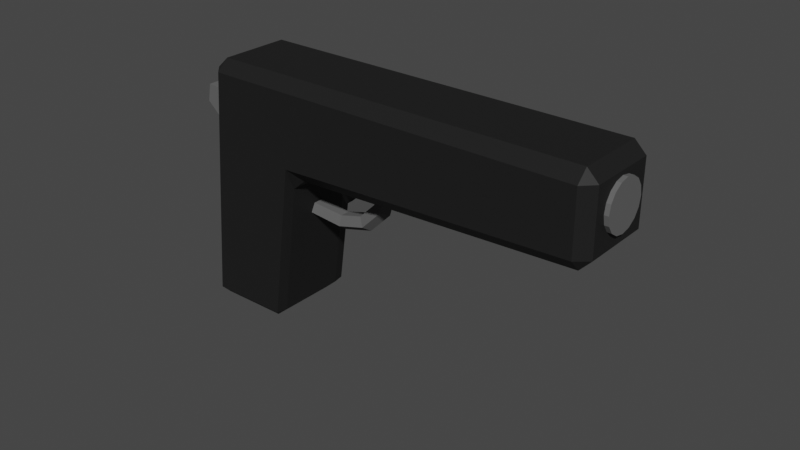 # Source: pistol.blend  (saved by Blender 3.4.6; exported with 4.5.12 LTS)
import bpy
from mathutils import Matrix  # noqa: F401  (used for matrix-valued properties, if any)

bpy.ops.wm.read_factory_settings(use_empty=True)
scene = bpy.context.scene
scene.name = 'Scene'

# ---- collections
col_collection = bpy.data.collections.new('Collection'); scene.collection.children.link(col_collection)

# ---- materials (node trees are filled in below, after node groups)
mat_pistolblack = bpy.data.materials.new('PistolBlack')
mat_pistolblack.alpha_threshold = 0.0
mat_pistolblack.use_transparent_shadow = False
mat_pistolblack.roughness = 0.5
mat_pistolblack.line_color = (0.0, 0.0, 0.0, 1.0)
mat_pistolgray = bpy.data.materials.new('PistolGray')
mat_pistolgray.use_transparent_shadow = False

# ---- material node trees
mat_pistolblack.use_nodes = True; mat_pistolblack.node_tree.nodes.clear()
_N = mat_pistolblack.node_tree.nodes; _L = mat_pistolblack.node_tree.links
n0 = _N.new('ShaderNodeOutputMaterial'); n0.name = 'Material Output'; n0.location = (300, 300)
n1 = _N.new('ShaderNodeBsdfPrincipled'); n1.name = 'Principled BSDF'; n1.location = (10, 300)
n1.distribution = 'GGX'
n1.subsurface_method = 'RANDOM_WALK_SKIN'
n1.inputs[0].default_value = (0.01467, 0.01467, 0.01467, 1.0)
n1.inputs[3].default_value = 1.45
n1.inputs[13].default_value = 0.1839
n1.inputs[27].default_value = (0.0, 0.0, 0.0, 1.0)
n1.inputs[28].default_value = 1.0
_L.new(n1.outputs[0], n0.inputs[0])
n0.is_active_output = True
mat_pistolgray.use_nodes = True; mat_pistolgray.node_tree.nodes.clear()
_N = mat_pistolgray.node_tree.nodes; _L = mat_pistolgray.node_tree.links
n0 = _N.new('ShaderNodeBsdfPrincipled'); n0.name = 'Principled BSDF'; n0.location = (10, 300)
n0.distribution = 'GGX'
n0.subsurface_method = 'RANDOM_WALK_SKIN'
n0.inputs[0].default_value = (0.1193, 0.1193, 0.1193, 1.0)
n0.inputs[2].default_value = 0.5259
n0.inputs[3].default_value = 1.45
n0.inputs[13].default_value = 0.0
n0.inputs[27].default_value = (0.0, 0.0, 0.0, 1.0)
n0.inputs[28].default_value = 1.0
n1 = _N.new('ShaderNodeOutputMaterial'); n1.name = 'Material Output'; n1.location = (300, 300)
_L.new(n0.outputs[0], n1.inputs[0])
n1.is_active_output = True

# ---- world
world_world = bpy.data.worlds.new('World'); scene.world = world_world
world_world.use_nodes = True; world_world.node_tree.nodes.clear()
_N = world_world.node_tree.nodes; _L = world_world.node_tree.links
n0 = _N.new('ShaderNodeOutputWorld'); n0.name = 'World Output'; n0.location = (300, 300)
n1 = _N.new('ShaderNodeBackground'); n1.name = 'Background'; n1.location = (10, 300)
n1.inputs[0].default_value = (0.05088, 0.05088, 0.05088, 1.0)
_L.new(n1.outputs[0], n0.inputs[0])
n0.is_active_output = True
world_world.color = (0.05088, 0.05088, 0.05088)
world_world.use_sun_shadow = False
world_world.sun_shadow_jitter_overblur = 0.0

# ---- meshes
me_cube = bpy.data.meshes.new('Cube')
me_cube.from_pydata([(1.0, 0.753, 4.548), (1.0, 1.0, 4.301), (0.2985, 0.753, -1.0), (0.5336, 1.0, -0.753), (0.578, 0.753, -0.7552), (1.0, -1.0, 4.301), (1.0, -0.753, 4.548), (0.578, -0.753, -0.7552), (0.5336, -1.0, -0.753), (0.2985, -0.753, -1.0), (-0.7724, 1.0, 4.301), (-1.02, 0.753, 4.301), (-0.753, 0.753, 4.548), (-1.434, 0.753, -0.7538), (-1.186, 1.0, -0.753), (-1.208, 0.753, -1.0), (-1.02, -0.753, 4.301), (-0.7724, -1.0, 4.301), (-0.753, -0.753, 4.548), (-1.208, -0.753, -1.0), (-1.186, -1.0, -0.753), (-1.434, -0.753, -0.7538), (0.9675, 0.753, 2.179), (1.0, 1.0, 2.699), (1.247, 0.753, 2.433), (0.9675, -0.753, 2.179), (1.247, -0.753, 2.433), (1.0, -1.0, 2.699), (7.51, 0.753, 4.548), (7.757, 0.753, 4.301), (7.51, 1.0, 4.301), (7.51, -0.753, 4.548), (7.51, -1.0, 4.301), (7.757, -0.753, 4.301), (7.51, 1.0, 2.955), (7.757, 0.753, 2.937), (7.51, 0.753, 2.681), (7.51, -1.0, 2.955), (7.51, -0.753, 2.681), (7.757, -0.753, 2.937), (-1.139, -0.5244, 2.853), (-1.139, 0.5244, 2.853), (-1.07, -0.5244, 3.69), (-1.07, 0.5244, 3.69), (-1.686, -0.5244, 3.351), (-1.686, 0.5244, 3.351), (-1.617, -0.5244, 3.735), (-1.617, 0.5244, 3.735), (6.808, 0.5216, 3.69), (7.851, 0.5216, 3.69), (6.808, 0.4819, 3.49), (7.851, 0.4819, 3.49), (6.808, 0.3688, 3.321), (7.851, 0.3688, 3.321), (6.808, 0.1996, 3.208), (7.851, 0.1996, 3.208), (6.808, -1.284e-13, 3.169), (7.851, 1.402e-07, 3.169), (6.808, -0.1996, 3.208), (7.851, -0.1996, 3.208), (6.808, -0.3688, 3.321), (7.851, -0.3688, 3.321), (6.808, -0.4819, 3.49), (7.851, -0.4819, 3.49), (6.808, -0.5216, 3.69), (7.851, -0.5216, 3.69), (6.808, -0.4819, 3.89), (7.851, -0.4819, 3.89), (6.808, -0.3688, 4.059), (7.851, -0.3688, 4.059), (6.808, -0.1996, 4.172), (7.851, -0.1996, 4.172), (6.808, -1.402e-07, 4.212), (7.851, 2.791e-14, 4.212), (6.808, 0.1996, 4.172), (7.851, 0.1996, 4.172), (6.808, 0.3688, 4.059), (7.851, 0.3688, 4.059), (6.808, 0.4819, 3.89), (7.851, 0.4819, 3.89), (3.016, 6.818e-08, 2.589), (2.88, -0.1871, 2.589), (2.66, -0.1156, 2.589), (2.66, 0.1156, 2.589), (2.88, 0.1871, 2.589), (0.4837, 2.625e-07, 1.329), (0.5517, -0.1871, 1.447), (0.6617, -0.1156, 1.637), (0.6617, 0.1156, 1.637), (0.5517, 0.1871, 1.447), (1.639, 2.926e-07, 1.211), (1.639, -0.1871, 1.347), (1.639, -0.1156, 1.567), (1.639, 0.1156, 1.567), (1.639, 0.1871, 1.347), (2.328, 2.625e-07, 1.396), (2.26, -0.1871, 1.514), (2.15, -0.1156, 1.704), (2.15, 0.1156, 1.704), (2.26, 0.1871, 1.514), (2.832, 1.804e-07, 1.9), (2.714, -0.1871, 1.968), (2.524, -0.1156, 2.078), (2.524, 0.1156, 2.078), (2.714, 0.1871, 1.968), (1.851, -2.818e-07, 2.168), (1.778, -0.1416, 2.096), (1.661, -0.08753, 1.977), (1.661, 0.08753, 1.977), (1.778, 0.1416, 2.096), (1.776, -3.335e-07, 2.632), (1.673, -0.1416, 2.629), (1.507, -0.08753, 2.624), (1.507, 0.08753, 2.624), (1.673, 0.1416, 2.629), (1.95, -2.649e-07, 2.043), (1.878, -0.1416, 1.97), (1.76, -0.08753, 1.852), (1.76, 0.08753, 1.852), (1.878, 0.1416, 1.97)], [], [(14, 10, 1, 23, 3), (5, 27, 37, 32), (26, 24, 36, 38), (4, 22, 25, 7), (8, 27, 5, 17, 20), (23, 1, 30, 34), (21, 16, 42, 40), (0, 12, 18, 6), (39, 35, 29, 33), (15, 2, 9, 19), (2, 3, 4), (7, 8, 9), (10, 11, 12), (13, 14, 15), (16, 17, 18), (19, 20, 21), (22, 23, 24), (25, 26, 27), (28, 29, 30), (31, 32, 33), (34, 35, 36), (37, 38, 39), (15, 19, 21, 13), (2, 15, 14, 3), (22, 4, 3, 23), (20, 17, 16, 21), (27, 8, 7, 25), (10, 14, 13, 11), (6, 18, 17, 5), (19, 9, 8, 20), (18, 12, 11, 16), (12, 0, 1, 10), (9, 2, 4, 7), (25, 22, 24, 26), (28, 31, 33, 29), (29, 35, 34, 30), (32, 37, 39, 33), (38, 36, 35, 39), (26, 38, 37, 27), (31, 6, 5, 32), (30, 1, 0, 28), (23, 34, 36, 24), (0, 6, 31, 28), (43, 41, 45, 47), (16, 11, 43, 42), (13, 21, 40, 41), (11, 13, 41, 43), (44, 46, 47, 45), (41, 40, 44, 45), (42, 43, 47, 46), (40, 42, 46, 44), (48, 49, 51, 50), (50, 51, 53, 52), (52, 53, 55, 54), (54, 55, 57, 56), (56, 57, 59, 58), (58, 59, 61, 60), (60, 61, 63, 62), (62, 63, 65, 64), (64, 65, 67, 66), (66, 67, 69, 68), (68, 69, 71, 70), (70, 71, 73, 72), (72, 73, 75, 74), (74, 75, 77, 76), (51, 49, 79, 77, 75, 73, 71, 69, 67, 65, 63, 61, 59, 57, 55, 53), (76, 77, 79, 78), (78, 79, 49, 48), (48, 50, 52, 54, 56, 58, 60, 62, 64, 66, 68, 70, 72, 74, 76, 78), (85, 90, 91, 86), (86, 91, 92, 87), (87, 92, 93, 88), (88, 93, 94, 89), (89, 94, 90, 85), (90, 95, 96, 91), (91, 96, 97, 92), (92, 97, 98, 93), (93, 98, 99, 94), (94, 99, 95, 90), (95, 100, 101, 96), (96, 101, 102, 97), (97, 102, 103, 98), (98, 103, 104, 99), (99, 104, 100, 95), (100, 80, 81, 101), (101, 81, 82, 102), (102, 82, 83, 103), (103, 83, 84, 104), (104, 84, 80, 100), (105, 110, 111, 106), (106, 111, 112, 107), (107, 112, 113, 108), (108, 113, 114, 109), (109, 114, 110, 105), (109, 105, 115, 119), (108, 109, 119, 118), (105, 106, 116, 115), (106, 107, 117, 116), (107, 108, 118, 117)])
me_cube.polygons.foreach_set('material_index', [0, 0, 0, 0, 0, 0, 0, 0, 0, 0, 0, 0, 0, 0, 0, 0, 0, 0, 0, 0, 0, 0, 0, 0, 0, 0, 0, 0, 0, 0, 0, 0, 0, 0, 0, 0, 0, 0, 0, 0, 0, 0, 0, 1, 0, 0, 0, 1, 1, 1, 1, 1, 1, 1, 1, 1, 1, 1, 1, 1, 1, 1, 1, 1, 1, 1, 1, 1, 1, 1, 1, 1, 1, 1, 1, 1, 1, 1, 1, 1, 1, 1, 1, 1, 1, 1, 1, 1, 1, 1, 1, 1, 1, 1, 1, 1, 1, 1, 1])
_uv = me_cube.uv_layers.new(name='UVMap')
_uv.uv.foreach_set('vector', [0.3858, 0.2807, 0.6133, 0.2805, 0.6105, 0.5, 0.5162, 0.5, 0.3842, 0.4946, 0.6105, 0.75, 0.5162, 0.75, 0.5182, 0.75, 0.6086, 0.75, 0.5, 0.7191, 0.5, 0.5309, 0.5, 0.5309, 0.5, 0.7191, 0.3839, 0.5309, 0.4911, 0.5309, 0.4911, 0.7191, 0.3839, 0.7191, 0.3842, 0.7554, 0.5162, 0.75, 0.6105, 0.75, 0.6133, 0.9695, 0.3858, 0.9693, 0.5162, 0.5, 0.6105, 0.5, 0.6086, 0.5, 0.5182, 0.5, 0.3861, 0.03087, 0.6139, 0.03087, 0.6139, 0.03087, 0.3861, 0.03087, 0.625, 0.5309, 0.8441, 0.5309, 0.8441, 0.7191, 0.625, 0.7191, 0.5166, 0.7191, 0.5166, 0.5309, 0.6084, 0.5309, 0.6084, 0.7191, 0.1559, 0.5309, 0.3441, 0.5309, 0.3441, 0.7191, 0.1559, 0.7191, 0.3441, 0.5309, 0.3735, 0.5, 0.375, 0.5309, 0.375, 0.7191, 0.3735, 0.75, 0.3441, 0.7191, 0.6148, 0.25, 0.6139, 0.2191, 0.625, 0.2191, 0.1275, 0.5309, 0.1585, 0.5, 0.1559, 0.5309, 0.6139, 0.03087, 0.6148, 0.0, 0.625, 0.03087, 0.1559, 0.7191, 0.1585, 0.75, 0.1275, 0.7191, 0.4911, 0.5309, 0.5162, 0.5, 0.5, 0.5309, 0.4911, 0.7191, 0.5, 0.7191, 0.5162, 0.75, 0.625, 0.5309, 0.6084, 0.5309, 0.6086, 0.5, 0.625, 0.7191, 0.6086, 0.75, 0.6084, 0.7191, 0.5182, 0.5, 0.5166, 0.5309, 0.5, 0.5309, 0.5182, 0.75, 0.5, 0.7191, 0.5166, 0.7191, 0.1559, 0.5309, 0.1559, 0.7191, 0.125, 0.7191, 0.125, 0.5309, 0.3441, 0.5309, 0.1559, 0.5309, 0.1585, 0.5, 0.3735, 0.5, 0.4911, 0.5309, 0.3839, 0.5309, 0.3842, 0.4946, 0.5162, 0.5, 0.387, 0.0, 0.6148, 0.0, 0.6139, 0.03087, 0.3861, 0.03087, 0.5162, 0.75, 0.3842, 0.7554, 0.3839, 0.7191, 0.4911, 0.7191, 0.6133, 0.2805, 0.3858, 0.2807, 0.3861, 0.2191, 0.6139, 0.2191, 0.625, 0.75, 0.625, 0.9691, 0.6133, 0.9695, 0.6105, 0.75, 0.1559, 0.7191, 0.3441, 0.7191, 0.3735, 0.75, 0.1585, 0.75, 0.625, 0.03087, 0.625, 0.2191, 0.6139, 0.2191, 0.6139, 0.03087, 0.625, 0.2809, 0.625, 0.5, 0.6105, 0.5, 0.6133, 0.2805, 0.3441, 0.7191, 0.3441, 0.5309, 0.3839, 0.5309, 0.3839, 0.7191, 0.4911, 0.7191, 0.4911, 0.5309, 0.5, 0.5309, 0.5, 0.7191, 0.625, 0.5309, 0.625, 0.7191, 0.6084, 0.7191, 0.6084, 0.5309, 0.6084, 0.5309, 0.5166, 0.5309, 0.5182, 0.5, 0.6086, 0.5, 0.6086, 0.75, 0.5182, 0.75, 0.5166, 0.7191, 0.6084, 0.7191, 0.5, 0.7191, 0.5, 0.5309, 0.5166, 0.5309, 0.5166, 0.7191, 0.5, 0.7191, 0.5, 0.7191, 0.5182, 0.75, 0.5162, 0.75, 0.625, 0.7191, 0.625, 0.7191, 0.6105, 0.75, 0.6086, 0.75, 0.6086, 0.5, 0.6105, 0.5, 0.625, 0.5309, 0.625, 0.5309, 0.5162, 0.5, 0.5182, 0.5, 0.5, 0.5309, 0.5, 0.5309, 0.625, 0.5309, 0.625, 0.7191, 0.625, 0.7191, 0.625, 0.5309, 0.6139, 0.2191, 0.3861, 0.2191, 0.3861, 0.2191, 0.6139, 0.2191, 0.6139, 0.03087, 0.6139, 0.2191, 0.6139, 0.2191, 0.6139, 0.03087, 0.125, 0.5309, 0.125, 0.7191, 0.125, 0.7191, 0.125, 0.5309, 0.6139, 0.2191, 0.3861, 0.2191, 0.3861, 0.2191, 0.6139, 0.2191, 0.3861, 0.03087, 0.6139, 0.03087, 0.6139, 0.2191, 0.3861, 0.2191, 0.125, 0.5309, 0.125, 0.7191, 0.125, 0.7191, 0.125, 0.5309, 0.6139, 0.03087, 0.6139, 0.2191, 0.6139, 0.2191, 0.6139, 0.03087, 0.3861, 0.03087, 0.6139, 0.03087, 0.6139, 0.03087, 0.3861, 0.03087, 1.0, 0.5, 1.0, 1.0, 0.9375, 1.0, 0.9375, 0.5, 0.9375, 0.5, 0.9375, 1.0, 0.875, 1.0, 0.875, 0.5, 0.875, 0.5, 0.875, 1.0, 0.8125, 1.0, 0.8125, 0.5, 0.8125, 0.5, 0.8125, 1.0, 0.75, 1.0, 0.75, 0.5, 0.75, 0.5, 0.75, 1.0, 0.6875, 1.0, 0.6875, 0.5, 0.6875, 0.5, 0.6875, 1.0, 0.625, 1.0, 0.625, 0.5, 0.625, 0.5, 0.625, 1.0, 0.5625, 1.0, 0.5625, 0.5, 0.5625, 0.5, 0.5625, 1.0, 0.5, 1.0, 0.5, 0.5, 0.5, 0.5, 0.5, 1.0, 0.4375, 1.0, 0.4375, 0.5, 0.4375, 0.5, 0.4375, 1.0, 0.375, 1.0, 0.375, 0.5, 0.375, 0.5, 0.375, 1.0, 0.3125, 1.0, 0.3125, 0.5, 0.3125, 0.5, 0.3125, 1.0, 0.25, 1.0, 0.25, 0.5, 0.25, 0.5, 0.25, 1.0, 0.1875, 1.0, 0.1875, 0.5, 0.1875, 0.5, 0.1875, 1.0, 0.125, 1.0, 0.125, 0.5, 0.3418, 0.4717, 0.25, 0.49, 0.1582, 0.4717, 0.08029, 0.4197, 0.02827, 0.3418, 0.01, 0.25, 0.02827, 0.1582, 0.08029, 0.08029, 0.1582, 0.02827, 0.25, 0.01, 0.3418, 0.02827, 0.4197, 0.08029, 0.4717, 0.1582, 0.49, 0.25, 0.4717, 0.3418, 0.4197, 0.4197, 0.125, 0.5, 0.125, 1.0, 0.0625, 1.0, 0.0625, 0.5, 0.0625, 0.5, 0.0625, 1.0, 0.0, 1.0, 0.0, 0.5, 0.75, 0.49, 0.8418, 0.4717, 0.9197, 0.4197, 0.9717, 0.3418, 0.99, 0.25, 0.9717, 0.1582, 0.9197, 0.08029, 0.8418, 0.02827, 0.75, 0.01, 0.6582, 0.02827, 0.5803, 0.08029, 0.5283, 0.1582, 0.51, 0.25, 0.5283, 0.3418, 0.5803, 0.4197, 0.6582, 0.4717, 0.1667, 0.6, 0.25, 0.6, 0.25, 0.8, 0.1667, 0.8, 0.1667, 0.8, 0.25, 0.8, 0.25, 1.0, 0.1667, 1.0, 0.1667, 0.0, 0.25, 0.0, 0.25, 0.2, 0.1667, 0.2, 0.1667, 0.2, 0.25, 0.2, 0.25, 0.4, 0.1667, 0.4, 0.1667, 0.4, 0.25, 0.4, 0.25, 0.6, 0.1667, 0.6, 0.25, 0.6, 0.3333, 0.6, 0.3333, 0.8, 0.25, 0.8, 0.25, 0.8, 0.3333, 0.8, 0.3333, 1.0, 0.25, 1.0, 0.25, 0.0, 0.3333, 0.0, 0.3333, 0.2, 0.25, 0.2, 0.25, 0.2, 0.3333, 0.2, 0.3333, 0.4, 0.25, 0.4, 0.25, 0.4, 0.3333, 0.4, 0.3333, 0.6, 0.25, 0.6, 0.3333, 0.6, 0.4167, 0.6, 0.4167, 0.8, 0.3333, 0.8, 0.3333, 0.8, 0.4167, 0.8, 0.4167, 1.0, 0.3333, 1.0, 0.3333, 0.0, 0.4167, 0.0, 0.4167, 0.2, 0.3333, 0.2, 0.3333, 0.2, 0.4167, 0.2, 0.4167, 0.4, 0.3333, 0.4, 0.3333, 0.4, 0.4167, 0.4, 0.4167, 0.6, 0.3333, 0.6, 0.4167, 0.6, 0.5, 0.6, 0.5, 0.8, 0.4167, 0.8, 0.4167, 0.8, 0.5, 0.8, 0.5, 1.0, 0.4167, 1.0, 0.4167, 0.0, 0.5, 0.0, 0.5, 0.2, 0.4167, 0.2, 0.4167, 0.2, 0.5, 0.2, 0.5, 0.4, 0.4167, 0.4, 0.4167, 0.4, 0.5, 0.4, 0.5, 0.6, 0.4167, 0.6, 0.1667, 0.6, 0.25, 0.6, 0.25, 0.8, 0.1667, 0.8, 0.1667, 0.8, 0.25, 0.8, 0.25, 1.0, 0.1667, 1.0, 0.1667, 0.0, 0.25, 0.0, 0.25, 0.2, 0.1667, 0.2, 0.1667, 0.2, 0.25, 0.2, 0.25, 0.4, 0.1667, 0.4, 0.1667, 0.4, 0.25, 0.4, 0.25, 0.6, 0.1667, 0.6, 0.1667, 0.4, 0.1667, 0.6, 0.1667, 0.6, 0.1667, 0.4, 0.1667, 0.2, 0.1667, 0.4, 0.1667, 0.4, 0.1667, 0.2, 0.1667, 0.6, 0.1667, 0.8, 0.1667, 0.8, 0.1667, 0.6, 0.1667, 0.8, 0.1667, 1.0, 0.1667, 1.0, 0.1667, 0.8, 0.1667, 0.0, 0.1667, 0.2, 0.1667, 0.2, 0.1667, 0.0])
me_cube.materials.append(mat_pistolblack)
me_cube.materials.append(mat_pistolgray)
me_cube.use_mirror_vertex_groups = False
me_cube.update()

# ---- objects
ob_pistol = bpy.data.objects.new('Pistol', me_cube)

# ---- transforms, parenting, visibility, modifiers, constraints
ob_pistol.location = (0.0, 0.0, 0.0)
ob_pistol.scale = (0.015, 0.015, 0.015)
ob_pistol.lock_rotations_4d = False
ob_pistol.empty_display_type = 'ARROWS'
ob_pistol.lineart.crease_threshold = 0.0

# ---- collection membership
col_collection.objects.link(ob_pistol)

# ---- scene / render settings (as saved in the file)
scene.frame_start = 1; scene.frame_end = 250; scene.frame_set(1)
scene.render.engine = 'BLENDER_EEVEE_NEXT'
scene.cycles.sampling_pattern = 'TABULATED_SOBOL'
scene.cycles.use_light_tree = False
scene.view_settings.view_transform = 'Filmic'
bpy.context.view_layer.update()

# ---- added for rendering (the .blend has no active camera and no usable light): camera, sun
cam_auto = bpy.data.cameras.new('AutoCamera')
cam_auto.lens = 50.0
cam_auto.sensor_width = 36.0
cam_auto.clip_end = 1000.0
ob_auto_camera = bpy.data.objects.new('AutoCamera', cam_auto)
scene.collection.objects.link(ob_auto_camera)
ob_auto_camera.location = (0.231284, -0.222054, 0.174643)
ob_auto_camera.rotation_euler = (1.09748, -7.21219e-08, 0.694738)
scene.camera = ob_auto_camera
light_auto_sun = bpy.data.lights.new('AutoSun', 'SUN')
light_auto_sun.energy = 3.0
light_auto_sun.angle = 0.0523599
ob_auto_sun = bpy.data.objects.new('AutoSun', light_auto_sun)
scene.collection.objects.link(ob_auto_sun)
ob_auto_sun.rotation_euler = (0.872665, 0.174533, 0.523599)
bpy.context.view_layer.update()
